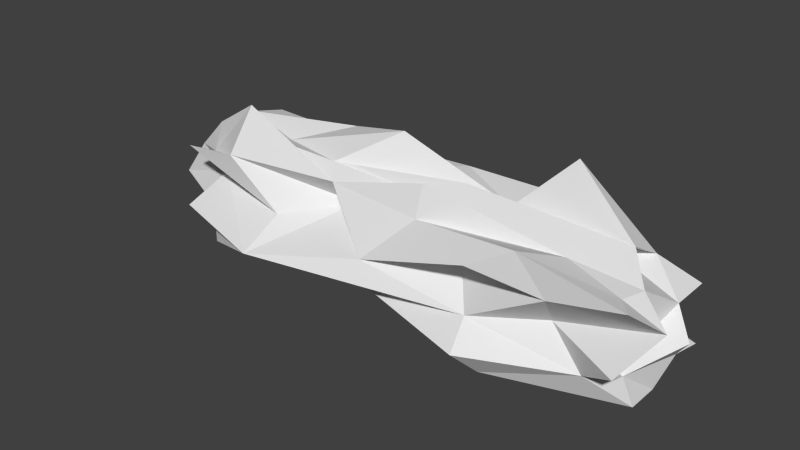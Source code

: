 # Source: rock_platform.blend  (saved by Blender 2.71.0; exported with 4.5.12 LTS)
import bpy
from mathutils import Matrix  # noqa: F401  (used for matrix-valued properties, if any)

bpy.ops.wm.read_factory_settings(use_empty=True)
scene = bpy.context.scene
scene.name = 'Scene'

# ---- collections
col_collection_1 = bpy.data.collections.new('Collection 1'); scene.collection.children.link(col_collection_1)

# ---- materials (node trees are filled in below, after node groups)
mat_material = bpy.data.materials.new('Material')
mat_material.alpha_threshold = 0.0
mat_material.use_transparent_shadow = False
mat_material.roughness = 0.5
mat_material.line_color = (0.0, 0.0, 0.0, 1.0)

# ---- material node trees

# ---- world
world_world = bpy.data.worlds.new('World'); scene.world = world_world
world_world.color = (0.05088, 0.05088, 0.05088)
world_world.use_sun_shadow = False
world_world.sun_shadow_jitter_overblur = 0.0
world_world.cycles.sampling_method = 'MANUAL'
world_world.cycles.sample_map_resolution = 256

# ---- meshes
me_cube = bpy.data.meshes.new('Cube')
me_cube.from_pydata([(0.6187, 0.5399, -0.3646), (1.356, 0.3902, 0.2972), (1.585, -0.5192, 0.3636), (-1.523, -0.4874, 0.3671), (-1.493, 0.5049, 0.3826), (-1.135, -0.5023, 0.4237), (1.524, 0.1125, -0.55), (1.527, -0.1661, -0.539), (1.586, 0.5371, -0.3648), (1.291, 0.3002, -0.0832), (1.571, 0.5486, 0.1004), (0.7208, -0.4785, -0.5478), (-0.06353, -0.4578, -0.2769), (1.294, -0.3498, -0.3251), (1.531, -0.5119, -0.1408), (-1.44, 0.07612, -0.4739), (-1.423, -0.4004, -0.148), (-1.526, 0.5292, -0.4017), (1.509, -0.1379, 0.3227), (0.8539, 0.4374, 0.478), (0.9597, -0.5562, 0.5353), (-1.46, -0.2938, 0.2753), (-1.48, -0.186, 0.4886), (-1.482, 0.1713, 0.4734), (-1.083, 0.3018, -0.2672), (-0.276, 0.4528, -0.4285), (-0.943, 0.09301, -0.6501), (-1.128, -0.1477, -0.4663), (-0.5411, -0.09274, -0.4434), (-0.7702, 0.3722, -0.4927), (-0.04642, 0.06879, -0.4928), (-0.5227, -0.3126, -0.3033), (0.8611, 0.3778, 0.812), (1.094, -0.2087, 0.4019), (-0.05083, 0.2679, 0.4553), (0.01973, -0.1453, 0.4515), (-0.553, -0.1328, 0.4557), (0.1977, -0.2657, 0.6047), (1.472, -0.2135, -0.3), (1.581, 0.2488, -0.3061), (1.203, -0.3017, -0.05908), (1.699, 0.08789, -0.08241), (1.574, 0.2065, 0.1049), (1.49, -0.02542, -0.09663), (1.469, -0.3295, 0.3282), (1.064, -0.2688, -0.05832), (-0.3897, -0.1099, 0.1657), (0.6532, -0.6843, -0.3427), (0.6272, -0.4881, -0.1369), (-0.06633, -0.5574, 0.01412), (-0.786, -0.4616, 0.0432), (0.6815, -0.615, 0.3289), (-1.133, -0.3511, -0.3318), (-1.52, 0.3077, -0.1541), (-1.08, 0.5664, 0.2834), (0.9335, 0.5396, 0.3434), (1.129, 0.4954, 0.09366), (0.2334, 0.6964, -0.1786), (-0.7875, 0.4974, -0.1424), (0.05735, 0.5245, 0.414), (-0.9977, 0.6186, 0.121), (0.7321, 0.5296, -0.1911), (-0.8811, -0.3469, -0.49), (-1.073, -0.323, 0.7998), (-1.477, 0.2934, 0.1269), (-1.087, 0.7113, -0.3034), (1.1, 0.3553, -0.2926), (0.284, 0.3746, -0.3756), (0.8425, 0.1529, -0.6664), (0.3973, 0.2172, -0.1676), (0.8339, -0.14, -0.1425), (0.2535, -0.09155, -0.5105), (0.5458, -0.3175, -0.434), (0.2062, -0.3547, 0.3664), (-0.424, -0.3271, 0.4056), (1.336, 0.1194, 0.45), (0.5371, 0.1922, 0.3929), (0.3888, -0.09101, 0.6179), (-0.1945, 0.146, 0.7328), (-0.6917, 0.3256, 0.5519), (-1.021, 0.01851, 0.4216), (-1.071, -0.2259, 0.5265), (1.708, -0.2926, 0.1765), (1.116, 0.1627, 0.3863), (-1.373, -0.4522, -0.4461), (-1.509, -0.5637, -0.1263), (-1.403, -0.2478, 0.1051), (-0.8108, -0.8076, -0.1644), (0.4718, -0.2595, 0.1198), (1.142, -0.5375, 0.2522), (-1.368, -0.04348, -0.3296), (-1.913, -0.1249, -0.1195), (-1.159, 0.1217, -0.3122), (-1.721, -0.1308, 0.2009), (-1.321, 0.1088, 0.292), (-1.495, 0.4846, -0.1024), (-0.8536, 0.4263, 0.4069), (0.3934, 0.251, 0.1663), (-0.2248, 0.3387, 0.1079), (1.147, 0.6869, -0.2705)], [], [(43, 42, 83, 18), (64, 23, 4), (65, 29, 17), (67, 69, 30), (68, 70, 71), (70, 7, 72), (75, 76, 77), (76, 78, 36), (87, 48, 88, 49), (82, 18, 44), (1, 75, 83), (84, 87, 16), (50, 3, 86), (93, 22, 23, 94), (87, 46, 50), (53, 64, 95), (92, 94, 53), (15, 27, 62, 84), (60, 95, 64), (95, 65, 17), (55, 97, 59), (98, 60, 96), (98, 58, 60), (99, 66, 0), (25, 30, 26, 29), (63, 22, 21), (50, 46, 5), (24, 26, 15), (66, 6, 68), (68, 69, 67), (6, 70, 68), (26, 30, 71, 28), (6, 7, 70), (44, 33, 20, 2), (7, 13, 11), (72, 31, 71), (28, 31, 62), (35, 81, 63, 74), (33, 37, 73), (32, 19, 59, 76), (19, 32, 1), (34, 59, 96, 79), (59, 34, 76), (34, 78, 76), (33, 77, 37), (77, 36, 35), (79, 78, 34), (96, 4, 23, 79), (78, 79, 80), (81, 80, 23, 22), (87, 50, 86, 85), (7, 38, 13), (6, 39, 38), (39, 9, 41), (43, 40, 38), (38, 41, 43), (42, 1, 83), (31, 87, 84), (47, 48, 87, 12), (13, 47, 11), (13, 45, 48), (14, 45, 13), (49, 73, 74, 46), (49, 46, 87), (89, 88, 48), (82, 89, 45), (82, 2, 89), (2, 20, 89), (17, 15, 92, 53), (91, 16, 86, 93), (53, 95, 17), (16, 52, 84), (15, 52, 90), (52, 91, 90), (90, 92, 15), (85, 86, 16), (91, 93, 94, 92), (90, 91, 92), (4, 54, 60, 64), (86, 3, 21), (96, 54, 4), (96, 60, 54), (10, 9, 99, 56), (58, 95, 60), (1, 55, 19), (1, 10, 55), (56, 97, 55), (59, 98, 96), (97, 61, 98), (56, 99, 61), (58, 57, 67, 25), (9, 8, 99), (61, 57, 98), (98, 57, 58), (99, 0, 61), (8, 66, 99), (0, 67, 57), (25, 65, 58), (63, 21, 3, 5), (17, 24, 15), (69, 71, 30), (31, 72, 12), (77, 76, 36), (77, 35, 37), (78, 80, 36), (35, 36, 81), (63, 81, 22), (13, 38, 14), (83, 75, 18), (47, 13, 48), (88, 89, 51), (88, 51, 49), (51, 89, 20), (53, 94, 64), (93, 21, 22), (64, 94, 23), (97, 56, 61), (65, 25, 29), (28, 62, 27), (74, 63, 5), (82, 44, 2), (50, 5, 3), (46, 74, 5), (29, 24, 17), (24, 29, 26), (26, 27, 15), (26, 28, 27), (25, 67, 30), (0, 66, 67), (66, 68, 67), (69, 68, 71), (70, 72, 71), (72, 7, 11), (72, 11, 12), (71, 31, 28), (20, 33, 73), (37, 74, 73), (37, 35, 74), (1, 32, 75), (32, 76, 75), (18, 33, 44), (18, 75, 33), (75, 77, 33), (79, 23, 80), (36, 80, 81), (38, 40, 14), (40, 82, 14), (40, 43, 82), (66, 39, 6), (66, 8, 39), (7, 6, 38), (8, 9, 39), (39, 41, 38), (9, 10, 42), (41, 42, 43), (41, 9, 42), (82, 43, 18), (10, 1, 42), (62, 31, 84), (87, 85, 16), (12, 11, 47), (31, 12, 87), (45, 89, 48), (14, 82, 45), (51, 73, 49), (51, 20, 73), (15, 84, 52), (52, 16, 91), (86, 21, 93), (95, 58, 65), (19, 55, 59), (55, 10, 56), (59, 97, 98), (57, 61, 0)])
me_cube.materials.append(mat_material)
me_cube.use_remesh_preserve_volume = False
me_cube.use_remesh_preserve_attributes = False
me_cube.use_mirror_vertex_groups = False
me_cube.update()

# ---- objects
ob_cube = bpy.data.objects.new('Cube', me_cube)

# ---- transforms, parenting, visibility, modifiers, constraints
ob_cube.location = (0.0, 0.0, 0.0)
ob_cube.scale = (0.7949, 0.6236, 0.6236)
ob_cube.lock_rotations_4d = False
ob_cube.empty_display_type = 'ARROWS'
ob_cube.lineart.crease_threshold = 0.0

# ---- collection membership
col_collection_1.objects.link(ob_cube)

# ---- scene / render settings (as saved in the file)
scene.frame_start = 1; scene.frame_end = 250; scene.frame_set(0)
scene.render.engine = 'BLENDER_EEVEE_NEXT'
scene.render.resolution_percentage = 50
scene.render.dither_intensity = 0.0
scene.cycles.use_denoising = False
scene.cycles.samples = 10
scene.cycles.sampling_pattern = 'TABULATED_SOBOL'
scene.cycles.light_sampling_threshold = 0.0
scene.cycles.use_adaptive_sampling = False
scene.cycles.use_light_tree = False
scene.cycles.blur_glossy = 0.0
scene.cycles.volume_bounces = 1
scene.cycles.pixel_filter_type = 'GAUSSIAN'
scene.cycles.sample_clamp_indirect = 0.0
scene.view_settings.view_transform = 'Standard'
bpy.context.view_layer.update()

# ---- added for rendering (the .blend has no active camera and no usable light): camera, sun
cam_auto = bpy.data.cameras.new('AutoCamera')
cam_auto.lens = 50.0
cam_auto.sensor_width = 36.0
cam_auto.clip_end = 1000.0
ob_auto_camera = bpy.data.objects.new('AutoCamera', cam_auto)
scene.collection.objects.link(ob_auto_camera)
ob_auto_camera.location = (2.84909, -3.54665, 2.38983)
ob_auto_camera.rotation_euler = (1.09748, -7.21219e-08, 0.694738)
scene.camera = ob_auto_camera
light_auto_sun = bpy.data.lights.new('AutoSun', 'SUN')
light_auto_sun.energy = 3.0
light_auto_sun.angle = 0.0523599
ob_auto_sun = bpy.data.objects.new('AutoSun', light_auto_sun)
scene.collection.objects.link(ob_auto_sun)
ob_auto_sun.rotation_euler = (0.872665, 0.174533, 0.523599)
bpy.context.view_layer.update()
